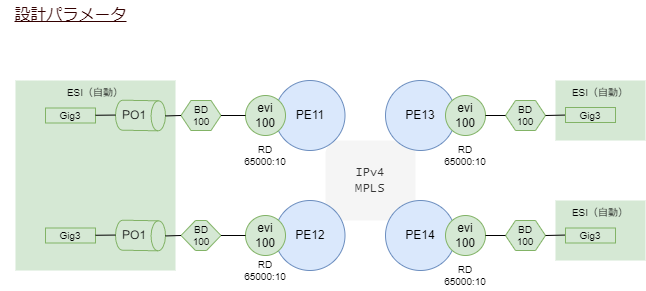

The diagram above was exported from draw.io. Its source (the exported page's mxGraphModel, read from the mxfile embedded in the PNG):
<mxGraphModel dx="906" dy="918" grid="1" gridSize="10" guides="1" tooltips="1" connect="1" arrows="1" fold="1" page="1" pageScale="1" pageWidth="1169" pageHeight="1654" math="0" shadow="0">
  <root>
    <mxCell id="0" />
    <mxCell id="1" parent="0" />
    <mxCell id="206" value="ESI（自動）" style="rounded=0;whiteSpace=wrap;html=1;fontSize=10;fillColor=#d5e8d4;strokeColor=none;verticalAlign=top;" parent="1" vertex="1">
      <mxGeometry x="20" y="90" width="160" height="190" as="geometry" />
    </mxCell>
    <mxCell id="228" value="&lt;span style=&quot;font-family: &amp;quot;Lucida Console&amp;quot;;&quot;&gt;IPv4&lt;/span&gt;&lt;br style=&quot;border-color: var(--border-color); font-family: &amp;quot;Lucida Console&amp;quot;;&quot;&gt;&lt;span style=&quot;font-family: &amp;quot;Lucida Console&amp;quot;;&quot;&gt;MPLS&lt;/span&gt;" style="rounded=1;whiteSpace=wrap;html=1;arcSize=17;fillColor=#f5f5f5;fontColor=#333333;strokeColor=none;" parent="1" vertex="1">
      <mxGeometry x="330" y="150" width="90" height="80" as="geometry" />
    </mxCell>
    <mxCell id="226" value="ESI（自動）" style="rounded=0;whiteSpace=wrap;html=1;fontSize=10;fillColor=#d5e8d4;strokeColor=none;verticalAlign=top;" parent="1" vertex="1">
      <mxGeometry x="560" y="90" width="90" height="60" as="geometry" />
    </mxCell>
    <mxCell id="227" value="ESI（自動）" style="rounded=0;whiteSpace=wrap;html=1;fontSize=10;fillColor=#d5e8d4;strokeColor=none;verticalAlign=top;" parent="1" vertex="1">
      <mxGeometry x="560" y="210" width="90" height="60" as="geometry" />
    </mxCell>
    <mxCell id="183" value="PO1" style="shape=cylinder3;whiteSpace=wrap;html=1;boundedLbl=1;backgroundOutline=1;size=7.222916281587359;rotation=91;fillColor=#d5e8d4;strokeColor=#82b366;horizontal=0;" parent="1" vertex="1">
      <mxGeometry x="130" y="100" width="30" height="50" as="geometry" />
    </mxCell>
    <mxCell id="6" value="PE11" style="ellipse;whiteSpace=wrap;html=1;fillColor=#dae8fc;strokeColor=#6c8ebf;" parent="1" vertex="1">
      <mxGeometry x="279.5" y="90" width="70" height="70" as="geometry" />
    </mxCell>
    <mxCell id="81" value="&lt;u&gt;設計パラメータ&lt;br&gt;&lt;/u&gt;" style="text;html=1;align=center;verticalAlign=middle;resizable=0;points=[];autosize=1;strokeColor=none;fillColor=none;fontSize=16;fontFamily=Lucida Console;fontColor=#330000;" parent="1" vertex="1">
      <mxGeometry x="5" y="10" width="140" height="30" as="geometry" />
    </mxCell>
    <mxCell id="182" value="evi&lt;br&gt;100" style="ellipse;whiteSpace=wrap;html=1;fillColor=#d5e8d4;strokeColor=#82b366;" parent="1" vertex="1">
      <mxGeometry x="250" y="105" width="40" height="40" as="geometry" />
    </mxCell>
    <mxCell id="184" value="Gig3" style="rounded=0;whiteSpace=wrap;html=1;fontSize=10;fillColor=#d5e8d4;strokeColor=#82b366;" parent="1" vertex="1">
      <mxGeometry x="50" y="117.5" width="50" height="15" as="geometry" />
    </mxCell>
    <mxCell id="192" value="" style="endArrow=none;html=1;fontSize=10;entryX=0.5;entryY=1;entryDx=0;entryDy=0;entryPerimeter=0;" parent="1" source="184" target="183" edge="1">
      <mxGeometry width="50" height="50" relative="1" as="geometry">
        <mxPoint x="10" y="170" as="sourcePoint" />
        <mxPoint x="60" y="120" as="targetPoint" />
      </mxGeometry>
    </mxCell>
    <mxCell id="193" value="BD&lt;br&gt;100" style="shape=hexagon;perimeter=hexagonPerimeter2;whiteSpace=wrap;html=1;fixedSize=1;fontSize=10;size=10;fillColor=#d5e8d4;strokeColor=#82b366;" parent="1" vertex="1">
      <mxGeometry x="185.5" y="110" width="40" height="30" as="geometry" />
    </mxCell>
    <mxCell id="195" value="" style="endArrow=none;html=1;fontSize=10;entryX=0;entryY=0.5;entryDx=0;entryDy=0;exitX=0.5;exitY=0;exitDx=0;exitDy=0;exitPerimeter=0;" parent="1" source="183" target="193" edge="1">
      <mxGeometry width="50" height="50" relative="1" as="geometry">
        <mxPoint x="110" y="134.75762597433663" as="sourcePoint" />
        <mxPoint x="130.00380762109023" y="134.56368983906782" as="targetPoint" />
      </mxGeometry>
    </mxCell>
    <mxCell id="196" value="" style="endArrow=none;html=1;fontSize=10;entryX=0;entryY=0.5;entryDx=0;entryDy=0;" parent="1" source="193" target="182" edge="1">
      <mxGeometry width="50" height="50" relative="1" as="geometry">
        <mxPoint x="179.99619237890977" y="135.43631016093218" as="sourcePoint" />
        <mxPoint x="195.5" y="135" as="targetPoint" />
      </mxGeometry>
    </mxCell>
    <mxCell id="197" value="PO1" style="shape=cylinder3;whiteSpace=wrap;html=1;boundedLbl=1;backgroundOutline=1;size=7.222916281587359;rotation=91;fillColor=#d5e8d4;strokeColor=#82b366;horizontal=0;" parent="1" vertex="1">
      <mxGeometry x="130" y="220" width="30" height="50" as="geometry" />
    </mxCell>
    <mxCell id="198" value="PE12" style="ellipse;whiteSpace=wrap;html=1;fillColor=#dae8fc;strokeColor=#6c8ebf;" parent="1" vertex="1">
      <mxGeometry x="279.5" y="210" width="70" height="70" as="geometry" />
    </mxCell>
    <mxCell id="199" value="evi&lt;br&gt;100" style="ellipse;whiteSpace=wrap;html=1;fillColor=#d5e8d4;strokeColor=#82b366;" parent="1" vertex="1">
      <mxGeometry x="250" y="225" width="40" height="40" as="geometry" />
    </mxCell>
    <mxCell id="200" value="Gig3" style="rounded=0;whiteSpace=wrap;html=1;fontSize=10;fillColor=#d5e8d4;strokeColor=#82b366;" parent="1" vertex="1">
      <mxGeometry x="50" y="237.5" width="50" height="15" as="geometry" />
    </mxCell>
    <mxCell id="202" value="" style="endArrow=none;html=1;fontSize=10;entryX=0.5;entryY=1;entryDx=0;entryDy=0;entryPerimeter=0;" parent="1" source="200" target="197" edge="1">
      <mxGeometry width="50" height="50" relative="1" as="geometry">
        <mxPoint x="10" y="290" as="sourcePoint" />
        <mxPoint x="60" y="240" as="targetPoint" />
      </mxGeometry>
    </mxCell>
    <mxCell id="203" value="BD&lt;br&gt;100" style="shape=hexagon;perimeter=hexagonPerimeter2;whiteSpace=wrap;html=1;fixedSize=1;fontSize=10;size=14.5;fillColor=#d5e8d4;strokeColor=#82b366;" parent="1" vertex="1">
      <mxGeometry x="185.5" y="230" width="40" height="30" as="geometry" />
    </mxCell>
    <mxCell id="204" value="" style="endArrow=none;html=1;fontSize=10;entryX=0;entryY=0.5;entryDx=0;entryDy=0;exitX=0.5;exitY=0;exitDx=0;exitDy=0;exitPerimeter=0;" parent="1" source="197" target="203" edge="1">
      <mxGeometry width="50" height="50" relative="1" as="geometry">
        <mxPoint x="110" y="254.75762597433663" as="sourcePoint" />
        <mxPoint x="130.00380762109023" y="254.56368983906782" as="targetPoint" />
      </mxGeometry>
    </mxCell>
    <mxCell id="205" value="" style="endArrow=none;html=1;fontSize=10;entryX=0;entryY=0.5;entryDx=0;entryDy=0;" parent="1" source="203" target="199" edge="1">
      <mxGeometry width="50" height="50" relative="1" as="geometry">
        <mxPoint x="179.99619237890977" y="255.43631016093218" as="sourcePoint" />
        <mxPoint x="195.5" y="255" as="targetPoint" />
      </mxGeometry>
    </mxCell>
    <mxCell id="208" value="RD&lt;br&gt;65000:10" style="text;html=1;strokeColor=none;fillColor=none;align=center;verticalAlign=middle;whiteSpace=wrap;rounded=0;fontSize=10;" parent="1" vertex="1">
      <mxGeometry x="240" y="150" width="60" height="30" as="geometry" />
    </mxCell>
    <mxCell id="209" value="RD&lt;br&gt;65000:10" style="text;html=1;strokeColor=none;fillColor=none;align=center;verticalAlign=middle;whiteSpace=wrap;rounded=0;fontSize=10;" parent="1" vertex="1">
      <mxGeometry x="240" y="264.5" width="60" height="30" as="geometry" />
    </mxCell>
    <mxCell id="210" value="PE13" style="ellipse;whiteSpace=wrap;html=1;fillColor=#dae8fc;strokeColor=#6c8ebf;" parent="1" vertex="1">
      <mxGeometry x="390" y="90" width="70" height="70" as="geometry" />
    </mxCell>
    <mxCell id="211" value="evi&lt;br&gt;100" style="ellipse;whiteSpace=wrap;html=1;fillColor=#d5e8d4;strokeColor=#82b366;" parent="1" vertex="1">
      <mxGeometry x="450" y="105" width="40" height="40" as="geometry" />
    </mxCell>
    <mxCell id="212" value="BD&lt;br&gt;100" style="shape=hexagon;perimeter=hexagonPerimeter2;whiteSpace=wrap;html=1;fixedSize=1;fontSize=10;size=10;fillColor=#d5e8d4;strokeColor=#82b366;" parent="1" vertex="1">
      <mxGeometry x="510" y="110" width="40" height="30" as="geometry" />
    </mxCell>
    <mxCell id="213" value="" style="endArrow=none;html=1;fontSize=10;entryX=1;entryY=0.5;entryDx=0;entryDy=0;exitX=0;exitY=0.5;exitDx=0;exitDy=0;" parent="1" source="212" target="211" edge="1">
      <mxGeometry width="50" height="50" relative="1" as="geometry">
        <mxPoint x="235.5" y="135" as="sourcePoint" />
        <mxPoint x="260" y="135" as="targetPoint" />
      </mxGeometry>
    </mxCell>
    <mxCell id="215" value="" style="endArrow=none;html=1;fontSize=10;entryX=1;entryY=0.5;entryDx=0;entryDy=0;exitX=0.5;exitY=1;exitDx=0;exitDy=0;exitPerimeter=0;" parent="1" target="212" edge="1">
      <mxGeometry width="50" height="50" relative="1" as="geometry">
        <mxPoint x="570.0038076210901" y="124.56368983906782" as="sourcePoint" />
        <mxPoint x="500" y="135" as="targetPoint" />
      </mxGeometry>
    </mxCell>
    <mxCell id="216" value="RD&lt;br&gt;65000:10" style="text;html=1;strokeColor=none;fillColor=none;align=center;verticalAlign=middle;whiteSpace=wrap;rounded=0;fontSize=10;" parent="1" vertex="1">
      <mxGeometry x="440" y="150" width="60" height="30" as="geometry" />
    </mxCell>
    <mxCell id="217" value="PE14" style="ellipse;whiteSpace=wrap;html=1;fillColor=#dae8fc;strokeColor=#6c8ebf;" parent="1" vertex="1">
      <mxGeometry x="390" y="210" width="70" height="70" as="geometry" />
    </mxCell>
    <mxCell id="218" value="evi&lt;br&gt;100" style="ellipse;whiteSpace=wrap;html=1;fillColor=#d5e8d4;strokeColor=#82b366;" parent="1" vertex="1">
      <mxGeometry x="450" y="225" width="40" height="40" as="geometry" />
    </mxCell>
    <mxCell id="219" value="BD&lt;br&gt;100" style="shape=hexagon;perimeter=hexagonPerimeter2;whiteSpace=wrap;html=1;fixedSize=1;fontSize=10;size=10;fillColor=#d5e8d4;strokeColor=#82b366;" parent="1" vertex="1">
      <mxGeometry x="510" y="230" width="40" height="30" as="geometry" />
    </mxCell>
    <mxCell id="220" value="" style="endArrow=none;html=1;fontSize=10;entryX=1;entryY=0.5;entryDx=0;entryDy=0;exitX=0;exitY=0.5;exitDx=0;exitDy=0;" parent="1" source="219" target="218" edge="1">
      <mxGeometry width="50" height="50" relative="1" as="geometry">
        <mxPoint x="235.5" y="255" as="sourcePoint" />
        <mxPoint x="260" y="255" as="targetPoint" />
      </mxGeometry>
    </mxCell>
    <mxCell id="222" value="" style="endArrow=none;html=1;fontSize=10;entryX=1;entryY=0.5;entryDx=0;entryDy=0;exitX=0.5;exitY=1;exitDx=0;exitDy=0;exitPerimeter=0;" parent="1" target="219" edge="1">
      <mxGeometry width="50" height="50" relative="1" as="geometry">
        <mxPoint x="570.0038076210901" y="244.56368983906782" as="sourcePoint" />
        <mxPoint x="500" y="255" as="targetPoint" />
      </mxGeometry>
    </mxCell>
    <mxCell id="223" value="RD&lt;br&gt;65000:10" style="text;html=1;strokeColor=none;fillColor=none;align=center;verticalAlign=middle;whiteSpace=wrap;rounded=0;fontSize=10;" parent="1" vertex="1">
      <mxGeometry x="440" y="270" width="60" height="30" as="geometry" />
    </mxCell>
    <mxCell id="224" value="Gig3" style="rounded=0;whiteSpace=wrap;html=1;fontSize=10;fillColor=#d5e8d4;strokeColor=#82b366;" parent="1" vertex="1">
      <mxGeometry x="570" y="117" width="50" height="15" as="geometry" />
    </mxCell>
    <mxCell id="225" value="Gig3" style="rounded=0;whiteSpace=wrap;html=1;fontSize=10;fillColor=#d5e8d4;strokeColor=#82b366;" parent="1" vertex="1">
      <mxGeometry x="570" y="237.5" width="50" height="15" as="geometry" />
    </mxCell>
  </root>
</mxGraphModel>